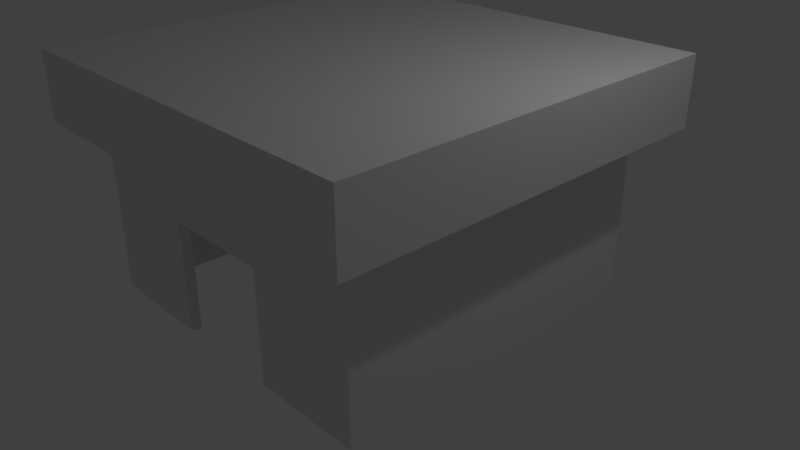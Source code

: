 # Source: cobreCOisa.blend  (saved by Blender 2.79.0; exported with 4.5.12 LTS)
import bpy
from mathutils import Matrix  # noqa: F401  (used for matrix-valued properties, if any)

bpy.ops.wm.read_factory_settings(use_empty=True)
scene = bpy.context.scene
scene.name = 'Scene'

# ---- collections
col_collection_1 = bpy.data.collections.new('Collection 1'); scene.collection.children.link(col_collection_1)

# ---- world
world_world = bpy.data.worlds.new('World'); scene.world = world_world
world_world.color = (0.05088, 0.05088, 0.05088)
world_world.use_sun_shadow = False
world_world.sun_shadow_jitter_overblur = 0.0
world_world.cycles.sampling_method = 'MANUAL'

# ---- cameras
cam_camera = bpy.data.cameras.new('Camera')
cam_camera.clip_end = 100.0
cam_camera.lens = 35.0
cam_camera.sensor_width = 32.0
cam_camera.sensor_height = 18.0
cam_camera.ortho_scale = 7.314
cam_camera.dof.focus_distance = 0.0
cam_camera.dof.aperture_fstop = 128.0

# ---- lights
light_lamp = bpy.data.lights.new('Lamp', 'POINT')
light_lamp.transmission_factor = 0.0
light_lamp.cutoff_distance = 30.0
light_lamp.energy = 100.0
light_lamp.shadow_buffer_clip_start = 1.001
light_lamp.shadow_soft_size = 0.1
light_lamp.shadow_maximum_resolution = 0.006
light_lamp.use_absolute_resolution = True

# ---- meshes
me_cube_001 = bpy.data.meshes.new('Cube.001')
me_cube_001.from_pydata([(-2.222, -2.222, -0.5198), (-2.222, -2.222, 2.653), (-2.222, 2.222, -0.5198), (-2.222, 2.222, 2.653), (2.222, -2.222, -0.5198), (2.222, -2.222, 2.653), (2.222, 2.222, -0.5198), (2.222, 2.222, 2.653), (-2.222, -2.222, 1.745), (-2.222, 2.222, 1.745), (2.222, 2.222, 1.745), (2.222, -2.222, 1.745), (-2.67, -2.67, 1.745), (-2.67, -2.67, 2.653), (-2.67, 2.67, 2.653), (2.67, 2.67, 2.653), (2.67, -2.67, 2.653), (-2.67, 2.67, 1.745), (2.67, 2.67, 1.745), (2.67, -2.67, 1.745), (-2.106, 2.106, -0.5272), (-2.106, -2.106, -0.5272), (2.106, 2.106, -0.5272), (2.106, -2.106, -0.5272), (-2.106, 2.106, 2.519), (-2.106, -2.106, 2.519), (2.106, 2.106, 2.519), (2.106, -2.106, 2.519), (0.7406, 2.222, -0.5198), (-0.7406, 2.222, -0.5198), (-0.7406, 2.222, 2.653), (0.7406, 2.222, 2.653), (-0.7406, -2.222, -0.5198), (0.7406, -2.222, -0.5198), (0.7406, -2.222, 2.653), (-0.7406, -2.222, 2.653), (0.7406, -2.222, 1.745), (-0.7406, -2.222, 1.745), (-0.7406, 2.222, 1.745), (0.7406, 2.222, 1.745), (-0.89, 2.67, 2.653), (0.89, 2.67, 2.653), (0.89, -2.67, 2.653), (-0.89, -2.67, 2.653), (0.89, -2.67, 1.745), (-0.89, -2.67, 1.745), (-0.89, 2.67, 1.745), (0.89, 2.67, 1.745), (0.702, 2.106, -0.5272), (-0.702, 2.106, -0.5272), (-0.702, -2.106, -0.5272), (0.702, -2.106, -0.5272), (0.702, 2.106, 2.519), (-0.702, 2.106, 2.519), (-0.702, -2.106, 2.519), (0.702, -2.106, 2.519), (-2.222, 2.222, 0.943), (2.222, 2.222, 0.943), (2.222, -2.222, 0.943), (-2.222, -2.222, 0.943), (-0.7406, 2.222, 0.943), (0.7406, 2.222, 0.943), (0.7406, -2.222, 0.943), (-0.7406, -2.222, 0.943), (2.106, 2.106, 1.326), (-2.106, 2.106, 1.326), (2.106, -2.106, 1.326), (-2.106, -2.106, 1.326), (0.702, -2.106, 1.326), (-0.702, -2.106, 1.326), (-0.702, 2.106, 1.326), (0.702, 2.106, 1.326)], [], [(36, 11, 19, 44), (38, 9, 17, 46), (35, 1, 13, 43), (1, 3, 14, 13), (28, 6, 22, 48), (30, 3, 1, 35), (63, 37, 8, 59), (57, 10, 11, 58), (61, 39, 10, 57), (59, 8, 9, 56), (12, 13, 14, 17), (47, 41, 15, 18), (18, 15, 16, 19), (45, 43, 13, 12), (31, 7, 15, 41), (9, 8, 12, 17), (7, 5, 16, 15), (11, 10, 18, 19), (71, 64, 26, 52), (0, 2, 20, 21), (6, 4, 23, 22), (32, 0, 21, 50), (52, 26, 27, 55), (64, 66, 27, 26), (67, 65, 24, 25), (69, 67, 25, 54), (66, 68, 55, 27), (68, 69, 54, 55), (24, 53, 54, 25), (53, 52, 55, 54), (4, 33, 51, 23), (65, 70, 53, 24), (70, 71, 52, 53), (3, 30, 40, 14), (30, 31, 41, 40), (19, 16, 42, 44), (44, 42, 43, 45), (17, 14, 40, 46), (46, 40, 41, 47), (56, 9, 38, 60), (60, 38, 39, 61), (58, 11, 36, 62), (62, 36, 37, 63), (7, 31, 34, 5), (31, 30, 35, 34), (2, 29, 49, 20), (5, 34, 42, 16), (34, 35, 43, 42), (10, 39, 47, 18), (39, 38, 46, 47), (8, 37, 45, 12), (37, 36, 44, 45), (4, 58, 62, 33), (2, 56, 60, 29), (0, 59, 56, 2), (28, 61, 57, 6), (6, 57, 58, 4), (32, 63, 59, 0), (20, 49, 70, 65), (23, 51, 68, 66), (50, 21, 67, 69), (21, 20, 65, 67), (22, 23, 66, 64), (48, 22, 64, 71), (50, 69, 63, 32), (51, 33, 62, 68), (62, 63, 69, 68), (60, 61, 71, 70), (61, 28, 48, 71), (60, 70, 49, 29)])
_uv = me_cube_001.uv_layers.new(name='UVMap')
_uv.uv.foreach_set('vector', [0.7606, 0.6613, 0.8557, 0.6613, 0.8844, 0.69, 0.7702, 0.69, 0.6655, 0.6607, 0.5704, 0.6607, 0.5417, 0.6319, 0.6559, 0.6319, 0.1001, 0.2902, 0.1001, 0.3853, 0.0713, 0.4141, 0.0713, 0.2998, 0.1001, 0.3853, 0.3853, 0.3853, 0.4141, 0.4141, 0.0713, 0.4141, 0.4882, 0.44, 0.5832, 0.44, 0.5758, 0.4474, 0.4857, 0.4474, 0.3853, 0.2902, 0.3853, 0.3853, 0.1001, 0.3853, 0.1001, 0.2902, 0.0954, 0.8446, 0.09539, 0.896, 0.0003077, 0.896, 0.0003254, 0.8445, 0.5708, 0.8447, 0.5708, 0.8962, 0.2855, 0.8961, 0.2856, 0.8446, 0.4757, 0.9482, 0.4757, 0.8968, 0.5708, 0.8968, 0.5708, 0.9482, 0.0003077, 0.9482, 0.0003077, 0.8968, 0.2855, 0.8968, 0.2855, 0.9482, 0.5714, 0.8514, 0.5714, 0.7931, 0.9142, 0.7931, 0.9142, 0.8514, 0.7702, 0.6319, 0.7702, 0.5735, 0.8844, 0.5735, 0.8844, 0.6319, 0.8845, 0.5146, 0.8844, 0.5729, 0.5417, 0.5728, 0.5417, 0.5145, 0.6559, 0.69, 0.6559, 0.7484, 0.5417, 0.7484, 0.5417, 0.69, 0.3853, 0.1952, 0.3853, 0.1001, 0.4141, 0.0713, 0.4141, 0.1856, 0.8854, 0.8802, 0.6002, 0.8802, 0.5714, 0.8514, 0.9142, 0.8514, 0.3853, 0.1001, 0.1001, 0.1001, 0.0713, 0.0713, 0.4141, 0.0713, 0.5705, 0.4857, 0.8557, 0.4858, 0.8845, 0.5146, 0.5417, 0.5145, 0.4509, 0.7159, 0.541, 0.7159, 0.541, 0.7925, 0.4509, 0.7925, 0.5714, 0.971, 0.842, 0.8808, 0.8373, 0.8902, 0.5808, 0.9757, 0.9181, 0.4334, 0.6329, 0.4394, 0.6402, 0.4318, 0.9105, 0.4261, 0.4952, 0.3443, 0.493, 0.4394, 0.4857, 0.4318, 0.4878, 0.3417, 0.6659, 0.0003077, 0.7561, 0.0003077, 0.7561, 0.2707, 0.6659, 0.2707, 0.541, 0.5622, 0.2707, 0.5622, 0.2707, 0.4857, 0.541, 0.4857, 0.0003077, 0.7159, 0.2707, 0.7159, 0.2707, 0.7925, 0.0003077, 0.7925, 0.09043, 0.5622, 0.0003077, 0.5622, 0.0003078, 0.4857, 0.09043, 0.4857, 0.2707, 0.5622, 0.1806, 0.5622, 0.1806, 0.4857, 0.2707, 0.4857, 0.1806, 0.5622, 0.09043, 0.5622, 0.09043, 0.4857, 0.1806, 0.4857, 0.4857, 0.0003078, 0.5758, 0.0003077, 0.5758, 0.2707, 0.4857, 0.2707, 0.5758, 0.0003077, 0.6659, 0.0003077, 0.6659, 0.2707, 0.5758, 0.2707, 0.6329, 0.4394, 0.6307, 0.3443, 0.6381, 0.3417, 0.6402, 0.4318, 0.2707, 0.7159, 0.3608, 0.7159, 0.3608, 0.7925, 0.2707, 0.7925, 0.3608, 0.7159, 0.4509, 0.7159, 0.4509, 0.7925, 0.3608, 0.7925, 0.3853, 0.3853, 0.3853, 0.2902, 0.4141, 0.2998, 0.4141, 0.4141, 0.3853, 0.2902, 0.3853, 0.1952, 0.4141, 0.1856, 0.4141, 0.2998, 0.8844, 0.69, 0.8844, 0.7484, 0.7702, 0.7484, 0.7702, 0.69, 0.7702, 0.69, 0.7702, 0.7484, 0.6559, 0.7484, 0.6559, 0.69, 0.5417, 0.6319, 0.5417, 0.5735, 0.6559, 0.5735, 0.6559, 0.6319, 0.6559, 0.6319, 0.6559, 0.5735, 0.7702, 0.5735, 0.7702, 0.6319, 0.2855, 0.9482, 0.2855, 0.8968, 0.3806, 0.8968, 0.3806, 0.9482, 0.3806, 0.9482, 0.3806, 0.8968, 0.4757, 0.8968, 0.4757, 0.9482, 0.2856, 0.8446, 0.2855, 0.8961, 0.1905, 0.896, 0.1905, 0.8446, 0.1905, 0.8446, 0.1905, 0.896, 0.09539, 0.896, 0.0954, 0.8446, 0.3853, 0.1001, 0.3853, 0.1952, 0.1001, 0.1952, 0.1001, 0.1001, 0.3853, 0.1952, 0.3853, 0.2902, 0.1001, 0.2902, 0.1001, 0.1952, 0.842, 0.8808, 0.8723, 0.971, 0.866, 0.9757, 0.8373, 0.8902, 0.1001, 0.1001, 0.1001, 0.1952, 0.0713, 0.1856, 0.0713, 0.0713, 0.1001, 0.1952, 0.1001, 0.2902, 0.0713, 0.2998, 0.0713, 0.1856, 0.8557, 0.6607, 0.7606, 0.6607, 0.7702, 0.6319, 0.8844, 0.6319, 0.7606, 0.6607, 0.6655, 0.6607, 0.6559, 0.6319, 0.7702, 0.6319, 0.5704, 0.6613, 0.6655, 0.6613, 0.6559, 0.69, 0.5417, 0.69, 0.6655, 0.6613, 0.7606, 0.6613, 0.7702, 0.69, 0.6559, 0.69, 0.2856, 0.7932, 0.2856, 0.8446, 0.1905, 0.8446, 0.1905, 0.7931, 0.2855, 0.9997, 0.2855, 0.9482, 0.3806, 0.9482, 0.3806, 0.9997, 0.0003077, 0.9997, 0.0003077, 0.9482, 0.2855, 0.9482, 0.2855, 0.9997, 0.4757, 0.9997, 0.4757, 0.9482, 0.5708, 0.9482, 0.5708, 0.9997, 0.5708, 0.7933, 0.5708, 0.8447, 0.2856, 0.8446, 0.2856, 0.7932, 0.09542, 0.7931, 0.0954, 0.8446, 0.0003254, 0.8445, 0.0003432, 0.7931, 0.2707, 0.6394, 0.3608, 0.6394, 0.3608, 0.7159, 0.2707, 0.7159, 0.2707, 0.6388, 0.1806, 0.6388, 0.1806, 0.5622, 0.2707, 0.5622, 0.09043, 0.6388, 0.0003077, 0.6388, 0.0003077, 0.5622, 0.09043, 0.5622, 0.0003077, 0.6394, 0.2707, 0.6394, 0.2707, 0.7159, 0.0003077, 0.7159, 0.541, 0.6388, 0.2707, 0.6388, 0.2707, 0.5622, 0.541, 0.5622, 0.4509, 0.6394, 0.541, 0.6394, 0.541, 0.7159, 0.4509, 0.7159, 0.4878, 0.3417, 0.5179, 0.2713, 0.5154, 0.297, 0.4952, 0.3443, 0.6381, 0.3417, 0.6307, 0.3443, 0.6105, 0.297, 0.608, 0.2713, 0.6105, 0.297, 0.5154, 0.297, 0.5179, 0.2713, 0.608, 0.2713, 0.7843, 0.04761, 0.8794, 0.04761, 0.8769, 0.07332, 0.7868, 0.07332, 0.8794, 0.04761, 0.8996, 0.0003077, 0.907, 0.002956, 0.8769, 0.07332, 0.7843, 0.04761, 0.7868, 0.07332, 0.7567, 0.002956, 0.7641, 0.0003077])
me_cube_001.use_remesh_preserve_volume = False
me_cube_001.use_remesh_preserve_attributes = False
me_cube_001.use_mirror_vertex_groups = False
me_cube_001.update()

# ---- objects
ob_cube = bpy.data.objects.new('Cube', me_cube_001)
ob_lamp = bpy.data.objects.new('Lamp', light_lamp)
ob_camera = bpy.data.objects.new('Camera', cam_camera)

# ---- transforms, parenting, visibility, modifiers, constraints
ob_cube.location = (0.0, 0.0, 0.0)
ob_cube.lineart.crease_threshold = 0.0
ob_lamp.location = (4.076, 1.005, 5.904)
ob_lamp.rotation_euler = (0.6503, 0.05522, 1.866)
ob_lamp.lock_rotations_4d = False
ob_lamp.empty_display_type = 'ARROWS'
ob_lamp.color = (0.0, 0.0, 0.0, 0.0)
ob_lamp.lineart.crease_threshold = 0.0
ob_camera.location = (7.481, -6.508, 5.344)
ob_camera.rotation_euler = (1.109, 0.0, 0.8149)
ob_camera.lock_rotations_4d = False
ob_camera.empty_display_type = 'ARROWS'
ob_camera.color = (0.0, 0.0, 0.0, 0.0)
ob_camera.display_type = 'WIRE'
ob_camera.lineart.crease_threshold = 0.0

# ---- collection membership
col_collection_1.objects.link(ob_cube)
col_collection_1.objects.link(ob_lamp)
col_collection_1.objects.link(ob_camera)

# ---- scene / render settings (as saved in the file)
scene.camera = ob_camera
scene.frame_start = 1; scene.frame_end = 250; scene.frame_set(1)
scene.render.engine = 'BLENDER_EEVEE_NEXT'
scene.render.resolution_percentage = 50
scene.render.dither_intensity = 0.0
scene.cycles.use_denoising = False
scene.cycles.samples = 128
scene.cycles.sampling_pattern = 'TABULATED_SOBOL'
scene.cycles.use_adaptive_sampling = False
scene.cycles.use_light_tree = False
scene.cycles.blur_glossy = 0.0
scene.cycles.sample_clamp_indirect = 0.0
scene.view_settings.view_transform = 'Standard'
bpy.context.view_layer.update()
